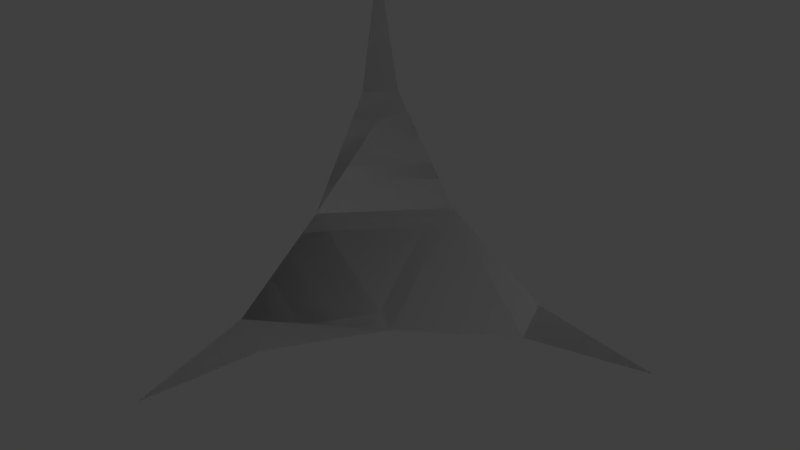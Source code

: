 # Source: Compact_Corner_Slope.blend  (saved by Blender 2.79.0; exported with 4.5.12 LTS)
import bpy
from mathutils import Matrix  # noqa: F401  (used for matrix-valued properties, if any)

bpy.ops.wm.read_factory_settings(use_empty=True)
scene = bpy.context.scene
scene.name = 'Scene'

# ---- collections
col_collection_1 = bpy.data.collections.new('Collection 1'); scene.collection.children.link(col_collection_1)

# ---- materials (node trees are filled in below, after node groups)
mat_rc_corner_slope_002 = bpy.data.materials.new('RC_Corner_Slope.002')
mat_rc_corner_slope_002.alpha_threshold = 0.0
mat_rc_corner_slope_002.use_transparent_shadow = False
mat_rc_corner_slope_002.roughness = 0.5
mat_rc_corner_slope_001 = bpy.data.materials.new('RC_Corner_Slope.001')
mat_rc_corner_slope_001.alpha_threshold = 0.0
mat_rc_corner_slope_001.use_transparent_shadow = False
mat_rc_corner_slope_001.roughness = 0.5
mat_rc_corner_slope = bpy.data.materials.new('RC_Corner_Slope')
mat_rc_corner_slope.alpha_threshold = 0.0
mat_rc_corner_slope.use_transparent_shadow = False
mat_rc_corner_slope.roughness = 0.5

# ---- material node trees

# ---- world
world_world = bpy.data.worlds.new('World'); scene.world = world_world
world_world.color = (0.05088, 0.05088, 0.05088)
world_world.use_sun_shadow = False
world_world.sun_shadow_jitter_overblur = 0.0
world_world.cycles.sampling_method = 'MANUAL'

# ---- lights
light_lamp = bpy.data.lights.new('Lamp', 'POINT')
light_lamp.transmission_factor = 0.0
light_lamp.cutoff_distance = 30.0
light_lamp.energy = 100.0
light_lamp.shadow_buffer_clip_start = 1.001
light_lamp.shadow_soft_size = 0.1
light_lamp.shadow_maximum_resolution = 0.006
light_lamp.use_absolute_resolution = True

# ---- meshes
me_rc_corner_slope_002 = bpy.data.meshes.new('RC_Corner_Slope.002')
me_rc_corner_slope_002.from_pydata([(-0.4998, -0.5001, -0.4999), (-0.5, -0.5, 0.5), (-0.4999, -0.4239, 0.1171), (-0.4999, -0.2071, -0.2074), (-0.4999, 0.1174, -0.4242), (-0.5, 0.5001, -0.5), (-0.4998, -0.5001, -0.4999), (-0.4998, -0.5001, -0.4999), (0.5, -0.5, -0.4999), (0.1171, -0.5, -0.4238), (-0.2073, -0.5, -0.207), (-0.4241, -0.5, 0.1175), (-0.5, -0.5, 0.5), (-0.4998, -0.5001, -0.4999), (-0.4998, -0.5001, -0.4999), (-0.5, 0.5001, -0.5), (-0.4241, 0.1174, -0.4999), (-0.2073, -0.2071, -0.4999), (0.1171, -0.4239, -0.4999), (0.5, -0.5, -0.4999), (-0.4998, -0.5001, -0.4999), (-0.2073, -0.2071, -0.4999), (-0.4999, -0.2071, -0.2074), (-0.2073, -0.5, -0.207), (0.1171, -0.5, -0.4238), (0.1171, -0.4239, -0.4999), (0.5, -0.5, -0.4999), (-0.4999, -0.4239, 0.1171), (-0.4241, -0.5, 0.1175), (-0.5, -0.5, 0.5), (-0.4241, 0.1174, -0.4999), (-0.4999, 0.1174, -0.4242), (-0.5, 0.5001, -0.5)], [], [(0, 1, 2), (2, 3, 0), (3, 4, 0), (4, 5, 6), (7, 8, 9), (9, 10, 7), (10, 11, 7), (11, 12, 13), (14, 15, 16), (16, 17, 14), (17, 18, 14), (18, 19, 20), (21, 22, 23), (21, 23, 24), (21, 24, 25), (25, 24, 26), (23, 22, 27), (23, 27, 28), (28, 27, 29), (30, 22, 21), (30, 31, 22), (30, 32, 31)])
me_rc_corner_slope_002.polygons.foreach_set('use_smooth', [True] * 22)
_k = set([(0, 1), (0, 4), (1, 2), (2, 3), (3, 4), (4, 5), (4, 6), (5, 6), (7, 8), (7, 11), (8, 9), (9, 10), (10, 11), (11, 12), (11, 13), (12, 13), (14, 15), (14, 18), (15, 16), (16, 17), (17, 18), (18, 19), (18, 20), (19, 20), (21, 25), (21, 30), (22, 27), (22, 31), (23, 24), (23, 28), (24, 26), (25, 26), (27, 29), (28, 29), (30, 32), (31, 32)])
me_rc_corner_slope_002.attributes.new('sharp_edge', 'BOOLEAN', 'EDGE').data.foreach_set('value', [ (min(e.vertices), max(e.vertices)) in _k for e in me_rc_corner_slope_002.edges])
_uv = me_rc_corner_slope_002.uv_layers.new(name='UVMap')
_uv.uv.foreach_set('vector', [0.5798, 0.5549, 0.7369, 0.5549, 0.6768, 0.5669, 0.6768, 0.5669, 0.6258, 0.6009, 0.5798, 0.5549, 0.6258, 0.6009, 0.5921, 0.6502, 0.5798, 0.5549, 0.5921, 0.6502, 0.5798, 0.712, 0.5798, 0.5549, 0.5798, 0.5549, 0.7369, 0.5549, 0.6768, 0.5669, 0.6768, 0.5669, 0.6258, 0.6009, 0.5798, 0.5549, 0.6258, 0.6009, 0.5921, 0.6502, 0.5798, 0.5549, 0.5921, 0.6502, 0.5798, 0.712, 0.5798, 0.5549, 0.5798, 0.5549, 0.7369, 0.5549, 0.6768, 0.5669, 0.6768, 0.5669, 0.6258, 0.6009, 0.5798, 0.5549, 0.6258, 0.6009, 0.5921, 0.6502, 0.5798, 0.5549, 0.5921, 0.6502, 0.5798, 0.712, 0.5798, 0.5549, 0.7839, 0.6453, 0.8436, 0.6453, 0.8137, 0.5937, 0.7839, 0.6453, 0.8137, 0.5937, 0.7579, 0.587, 0.7839, 0.6453, 0.7579, 0.587, 0.7502, 0.6004, 0.7502, 0.6004, 0.7579, 0.587, 0.7206, 0.5747, 0.8137, 0.5937, 0.8436, 0.6453, 0.8773, 0.6004, 0.8137, 0.5937, 0.8773, 0.6004, 0.8695, 0.587, 0.8695, 0.587, 0.8773, 0.6004, 0.9042, 0.5741, 0.806, 0.697, 0.8436, 0.6453, 0.7839, 0.6453, 0.806, 0.697, 0.8215, 0.697, 0.8436, 0.6453, 0.806, 0.697, 0.8137, 0.7344, 0.8215, 0.697])
me_rc_corner_slope_002.materials.append(mat_rc_corner_slope_002)
me_rc_corner_slope_002.use_remesh_preserve_volume = False
me_rc_corner_slope_002.use_remesh_preserve_attributes = False
me_rc_corner_slope_002.use_mirror_vertex_groups = False
me_rc_corner_slope_002.update()
me_rc_corner_slope_002.normals_split_custom_set([tuple(v) for v in zip(*[iter([-1.0, -0.0001177, -0.0001565, -1.0, 0.0002779, -0.0001807, -1.0, 0.0001846, -0.0001692, -1.0, 0.0001846, -0.0001692, -1.0, -0.0001543, -0.0001543, -1.0, -0.0001177, -0.0001565, -1.0, -0.0001543, -0.0001543, -1.0, -0.0001236, -0.000185, -1.0, -0.0001177, -0.0001565, -1.0, -0.0001805, 0.0002798, -1.0, -0.0001805, 0.0002798, -1.0, -0.0001805, 0.0002798, 0.0001328, -1.0, 0.0001605, 8.064e-05, -1.0, 0.0004054, 8.661e-05, -1.0, 0.0003571, 8.661e-05, -1.0, 0.0003571, 0.0001377, -1.0, 0.0001378, 0.0001328, -1.0, 0.0001605, 0.0001377, -1.0, 0.0001378, 0.0001651, -1.0, 0.0001102, 0.0001328, -1.0, 0.0001605, 0.0004044, -1.0, 8.095e-05, 0.0004044, -1.0, 8.095e-05, 0.0004044, -1.0, 8.095e-05, -0.0001176, -0.0001565, -1.0, 0.0002799, -0.0001806, -1.0, -0.0001456, -0.0002176, -1.0, -0.0001456, -0.0002176, -1.0, -0.0001543, -0.0001543, -1.0, -0.0001176, -0.0001565, -1.0, -0.0001543, -0.0001543, -1.0, -0.0001236, -0.0001849, -1.0, -0.0001176, -0.0001565, -1.0, -9.03e-05, -0.0004542, -1.0, -9.03e-05, -0.0004542, -1.0, -9.03e-05, -0.0004542, -1.0, 0.5498, 0.5499, 0.6288, 0.6288, 0.5498, 0.5498, 0.5499, 0.6287, 0.5498, 0.5498, 0.5499, 0.6288, 0.5499, 0.6287, 0.5498, 0.3893, 0.6513, 0.6513, 0.5498, 0.5499, 0.6288, 0.3893, 0.6513, 0.6513, 0.3893, 0.6513, 0.6513, 0.3893, 0.6513, 0.6513, 0.3893, 0.6513, 0.6513, 0.1392, 0.7002, 0.7002, 0.5499, 0.6287, 0.5498, 0.6288, 0.5498, 0.5498, 0.6516, 0.6509, 0.3895, 0.5499, 0.6287, 0.5498, 0.6516, 0.6509, 0.3895, 0.6517, 0.651, 0.3892, 0.6517, 0.651, 0.3892, 0.6516, 0.6509, 0.3895, 0.7016, 0.6989, 0.1391, 0.6513, 0.3894, 0.6513, 0.6288, 0.5498, 0.5498, 0.5498, 0.5499, 0.6288, 0.6513, 0.3894, 0.6513, 0.6513, 0.3894, 0.6513, 0.6288, 0.5498, 0.5498, 0.6513, 0.3894, 0.6513, 0.7002, 0.139, 0.7002, 0.6513, 0.3894, 0.6513])] * 3)])
me_rc_corner_slope_001 = bpy.data.meshes.new('RC_Corner_Slope.001')
me_rc_corner_slope_001.from_pydata([(-0.4998, -0.5001, -0.4999), (-0.5, -0.5, 0.5), (-0.4999, -0.4239, 0.1171), (-0.4999, -0.2071, -0.2074), (-0.4999, 0.1174, -0.4242), (-0.5, 0.5001, -0.5), (-0.4998, -0.5001, -0.4999), (-0.4998, -0.5001, -0.4999), (0.5, -0.5, -0.4999), (0.1171, -0.5, -0.4238), (-0.2073, -0.5, -0.207), (-0.4241, -0.5, 0.1175), (-0.5, -0.5, 0.5), (-0.4998, -0.5001, -0.4999), (-0.4998, -0.5001, -0.4999), (-0.5, 0.5001, -0.5), (-0.4241, 0.1174, -0.4999), (-0.2073, -0.2071, -0.4999), (0.1171, -0.4239, -0.4999), (0.5, -0.5, -0.4999), (-0.4998, -0.5001, -0.4999), (-0.2073, -0.2071, -0.4999), (-0.4999, -0.2071, -0.2074), (-0.2073, -0.5, -0.207), (0.1171, -0.5, -0.4238), (0.1171, -0.4239, -0.4999), (0.5, -0.5, -0.4999), (-0.4999, -0.4239, 0.1171), (-0.4241, -0.5, 0.1175), (-0.5, -0.5, 0.5), (-0.4241, 0.1174, -0.4999), (-0.4999, 0.1174, -0.4242), (-0.5, 0.5001, -0.5)], [], [(0, 1, 2), (2, 3, 0), (3, 4, 0), (4, 5, 6), (7, 8, 9), (9, 10, 7), (10, 11, 7), (11, 12, 13), (14, 15, 16), (16, 17, 14), (17, 18, 14), (18, 19, 20), (21, 22, 23), (21, 23, 24), (21, 24, 25), (25, 24, 26), (23, 22, 27), (23, 27, 28), (28, 27, 29), (30, 22, 21), (30, 31, 22), (30, 32, 31)])
me_rc_corner_slope_001.polygons.foreach_set('use_smooth', [True] * 22)
_k = set([(0, 1), (0, 4), (1, 2), (2, 3), (3, 4), (4, 5), (4, 6), (5, 6), (7, 8), (7, 11), (8, 9), (9, 10), (10, 11), (11, 12), (11, 13), (12, 13), (14, 15), (14, 18), (15, 16), (16, 17), (17, 18), (18, 19), (18, 20), (19, 20), (21, 25), (21, 30), (22, 27), (22, 31), (23, 24), (23, 28), (24, 26), (25, 26), (27, 29), (28, 29), (30, 32), (31, 32)])
me_rc_corner_slope_001.attributes.new('sharp_edge', 'BOOLEAN', 'EDGE').data.foreach_set('value', [ (min(e.vertices), max(e.vertices)) in _k for e in me_rc_corner_slope_001.edges])
_uv = me_rc_corner_slope_001.uv_layers.new(name='UVMap')
_uv.uv.foreach_set('vector', [0.5798, 0.5549, 0.7369, 0.5549, 0.6768, 0.5669, 0.6768, 0.5669, 0.6258, 0.6009, 0.5798, 0.5549, 0.6258, 0.6009, 0.5921, 0.6502, 0.5798, 0.5549, 0.5921, 0.6502, 0.5798, 0.712, 0.5798, 0.5549, 0.5798, 0.5549, 0.7369, 0.5549, 0.6768, 0.5669, 0.6768, 0.5669, 0.6258, 0.6009, 0.5798, 0.5549, 0.6258, 0.6009, 0.5921, 0.6502, 0.5798, 0.5549, 0.5921, 0.6502, 0.5798, 0.712, 0.5798, 0.5549, 0.5798, 0.5549, 0.7369, 0.5549, 0.6768, 0.5669, 0.6768, 0.5669, 0.6258, 0.6009, 0.5798, 0.5549, 0.6258, 0.6009, 0.5921, 0.6502, 0.5798, 0.5549, 0.5921, 0.6502, 0.5798, 0.712, 0.5798, 0.5549, 0.7839, 0.6453, 0.8436, 0.6453, 0.8137, 0.5937, 0.7839, 0.6453, 0.8137, 0.5937, 0.7579, 0.587, 0.7839, 0.6453, 0.7579, 0.587, 0.7502, 0.6004, 0.7502, 0.6004, 0.7579, 0.587, 0.7206, 0.5747, 0.8137, 0.5937, 0.8436, 0.6453, 0.8773, 0.6004, 0.8137, 0.5937, 0.8773, 0.6004, 0.8695, 0.587, 0.8695, 0.587, 0.8773, 0.6004, 0.9042, 0.5741, 0.806, 0.697, 0.8436, 0.6453, 0.7839, 0.6453, 0.806, 0.697, 0.8215, 0.697, 0.8436, 0.6453, 0.806, 0.697, 0.8137, 0.7344, 0.8215, 0.697])
me_rc_corner_slope_001.materials.append(mat_rc_corner_slope_001)
me_rc_corner_slope_001.use_remesh_preserve_volume = False
me_rc_corner_slope_001.use_remesh_preserve_attributes = False
me_rc_corner_slope_001.use_mirror_vertex_groups = False
me_rc_corner_slope_001.update()
me_rc_corner_slope_001.normals_split_custom_set([tuple(v) for v in zip(*[iter([-1.0, -0.0001177, -0.0001565, -1.0, 0.0002779, -0.0001807, -1.0, 0.0001846, -0.0001692, -1.0, 0.0001846, -0.0001692, -1.0, -0.0001543, -0.0001543, -1.0, -0.0001177, -0.0001565, -1.0, -0.0001543, -0.0001543, -1.0, -0.0001236, -0.000185, -1.0, -0.0001177, -0.0001565, -1.0, -0.0001805, 0.0002798, -1.0, -0.0001805, 0.0002798, -1.0, -0.0001805, 0.0002798, 0.0001328, -1.0, 0.0001605, 8.064e-05, -1.0, 0.0004054, 8.661e-05, -1.0, 0.0003571, 8.661e-05, -1.0, 0.0003571, 0.0001377, -1.0, 0.0001378, 0.0001328, -1.0, 0.0001605, 0.0001377, -1.0, 0.0001378, 0.0001651, -1.0, 0.0001102, 0.0001328, -1.0, 0.0001605, 0.0004044, -1.0, 8.095e-05, 0.0004044, -1.0, 8.095e-05, 0.0004044, -1.0, 8.095e-05, -0.0001176, -0.0001565, -1.0, 0.0002799, -0.0001806, -1.0, -0.0001456, -0.0002176, -1.0, -0.0001456, -0.0002176, -1.0, -0.0001543, -0.0001543, -1.0, -0.0001176, -0.0001565, -1.0, -0.0001543, -0.0001543, -1.0, -0.0001236, -0.0001849, -1.0, -0.0001176, -0.0001565, -1.0, -9.03e-05, -0.0004542, -1.0, -9.03e-05, -0.0004542, -1.0, -9.03e-05, -0.0004542, -1.0, 0.5498, 0.5499, 0.6288, 0.6288, 0.5498, 0.5498, 0.5499, 0.6287, 0.5498, 0.5498, 0.5499, 0.6288, 0.5499, 0.6287, 0.5498, 0.3893, 0.6513, 0.6513, 0.5498, 0.5499, 0.6288, 0.3893, 0.6513, 0.6513, 0.3893, 0.6513, 0.6513, 0.3893, 0.6513, 0.6513, 0.3893, 0.6513, 0.6513, 0.1392, 0.7002, 0.7002, 0.5499, 0.6287, 0.5498, 0.6288, 0.5498, 0.5498, 0.6516, 0.6509, 0.3895, 0.5499, 0.6287, 0.5498, 0.6516, 0.6509, 0.3895, 0.6517, 0.651, 0.3892, 0.6517, 0.651, 0.3892, 0.6516, 0.6509, 0.3895, 0.7016, 0.6989, 0.1391, 0.6513, 0.3894, 0.6513, 0.6288, 0.5498, 0.5498, 0.5498, 0.5499, 0.6288, 0.6513, 0.3894, 0.6513, 0.6513, 0.3894, 0.6513, 0.6288, 0.5498, 0.5498, 0.6513, 0.3894, 0.6513, 0.7002, 0.139, 0.7002, 0.6513, 0.3894, 0.6513])] * 3)])
me_rc_corner_slope = bpy.data.meshes.new('RC_Corner_Slope')
me_rc_corner_slope.from_pydata([(-0.4998, -0.5001, -0.4999), (-0.5, -0.5, 0.5), (-0.4999, -0.4239, 0.1171), (-0.4999, -0.2071, -0.2074), (-0.4999, 0.1174, -0.4242), (-0.5, 0.5001, -0.5), (-0.4998, -0.5001, -0.4999), (-0.4998, -0.5001, -0.4999), (0.5, -0.5, -0.4999), (0.1171, -0.5, -0.4238), (-0.2073, -0.5, -0.207), (-0.4241, -0.5, 0.1175), (-0.5, -0.5, 0.5), (-0.4998, -0.5001, -0.4999), (-0.4998, -0.5001, -0.4999), (-0.5, 0.5001, -0.5), (-0.4241, 0.1174, -0.4999), (-0.2073, -0.2071, -0.4999), (0.1171, -0.4239, -0.4999), (0.5, -0.5, -0.4999), (-0.4998, -0.5001, -0.4999), (-0.2073, -0.2071, -0.4999), (-0.4999, -0.2071, -0.2074), (-0.2073, -0.5, -0.207), (0.1171, -0.5, -0.4238), (0.1171, -0.4239, -0.4999), (0.5, -0.5, -0.4999), (-0.4999, -0.4239, 0.1171), (-0.4241, -0.5, 0.1175), (-0.5, -0.5, 0.5), (-0.4241, 0.1174, -0.4999), (-0.4999, 0.1174, -0.4242), (-0.5, 0.5001, -0.5)], [], [(0, 1, 2), (2, 3, 0), (3, 4, 0), (4, 5, 6), (7, 8, 9), (9, 10, 7), (10, 11, 7), (11, 12, 13), (14, 15, 16), (16, 17, 14), (17, 18, 14), (18, 19, 20), (21, 22, 23), (21, 23, 24), (21, 24, 25), (25, 24, 26), (23, 22, 27), (23, 27, 28), (28, 27, 29), (30, 22, 21), (30, 31, 22), (30, 32, 31)])
me_rc_corner_slope.polygons.foreach_set('use_smooth', [True] * 22)
_k = set([(0, 1), (0, 4), (1, 2), (2, 3), (3, 4), (4, 5), (4, 6), (5, 6), (7, 8), (7, 11), (8, 9), (9, 10), (10, 11), (11, 12), (11, 13), (12, 13), (14, 15), (14, 18), (15, 16), (16, 17), (17, 18), (18, 19), (18, 20), (19, 20), (21, 25), (21, 30), (22, 27), (22, 31), (23, 24), (23, 28), (24, 26), (25, 26), (27, 29), (28, 29), (30, 32), (31, 32)])
me_rc_corner_slope.attributes.new('sharp_edge', 'BOOLEAN', 'EDGE').data.foreach_set('value', [ (min(e.vertices), max(e.vertices)) in _k for e in me_rc_corner_slope.edges])
_uv = me_rc_corner_slope.uv_layers.new(name='UVMap')
_uv.uv.foreach_set('vector', [0.5798, 0.5549, 0.7369, 0.5549, 0.6768, 0.5669, 0.6768, 0.5669, 0.6258, 0.6009, 0.5798, 0.5549, 0.6258, 0.6009, 0.5921, 0.6502, 0.5798, 0.5549, 0.5921, 0.6502, 0.5798, 0.712, 0.5798, 0.5549, 0.5798, 0.5549, 0.7369, 0.5549, 0.6768, 0.5669, 0.6768, 0.5669, 0.6258, 0.6009, 0.5798, 0.5549, 0.6258, 0.6009, 0.5921, 0.6502, 0.5798, 0.5549, 0.5921, 0.6502, 0.5798, 0.712, 0.5798, 0.5549, 0.5798, 0.5549, 0.7369, 0.5549, 0.6768, 0.5669, 0.6768, 0.5669, 0.6258, 0.6009, 0.5798, 0.5549, 0.6258, 0.6009, 0.5921, 0.6502, 0.5798, 0.5549, 0.5921, 0.6502, 0.5798, 0.712, 0.5798, 0.5549, 0.7839, 0.6453, 0.8436, 0.6453, 0.8137, 0.5937, 0.7839, 0.6453, 0.8137, 0.5937, 0.7579, 0.587, 0.7839, 0.6453, 0.7579, 0.587, 0.7502, 0.6004, 0.7502, 0.6004, 0.7579, 0.587, 0.7206, 0.5747, 0.8137, 0.5937, 0.8436, 0.6453, 0.8773, 0.6004, 0.8137, 0.5937, 0.8773, 0.6004, 0.8695, 0.587, 0.8695, 0.587, 0.8773, 0.6004, 0.9042, 0.5741, 0.806, 0.697, 0.8436, 0.6453, 0.7839, 0.6453, 0.806, 0.697, 0.8215, 0.697, 0.8436, 0.6453, 0.806, 0.697, 0.8137, 0.7344, 0.8215, 0.697])
me_rc_corner_slope.materials.append(mat_rc_corner_slope)
me_rc_corner_slope.use_remesh_preserve_volume = False
me_rc_corner_slope.use_remesh_preserve_attributes = False
me_rc_corner_slope.use_mirror_vertex_groups = False
me_rc_corner_slope.update()
me_rc_corner_slope.normals_split_custom_set([tuple(v) for v in zip(*[iter([-1.0, -0.0001177, -0.0001565, -1.0, 0.0002779, -0.0001807, -1.0, 0.0001846, -0.0001692, -1.0, 0.0001846, -0.0001692, -1.0, -0.0001543, -0.0001543, -1.0, -0.0001177, -0.0001565, -1.0, -0.0001543, -0.0001543, -1.0, -0.0001236, -0.000185, -1.0, -0.0001177, -0.0001565, -1.0, -0.0001805, 0.0002798, -1.0, -0.0001805, 0.0002798, -1.0, -0.0001805, 0.0002798, 0.0001328, -1.0, 0.0001605, 8.064e-05, -1.0, 0.0004054, 8.661e-05, -1.0, 0.0003571, 8.661e-05, -1.0, 0.0003571, 0.0001377, -1.0, 0.0001378, 0.0001328, -1.0, 0.0001605, 0.0001377, -1.0, 0.0001378, 0.0001651, -1.0, 0.0001102, 0.0001328, -1.0, 0.0001605, 0.0004044, -1.0, 8.095e-05, 0.0004044, -1.0, 8.095e-05, 0.0004044, -1.0, 8.095e-05, -0.0001176, -0.0001565, -1.0, 0.0002799, -0.0001806, -1.0, -0.0001456, -0.0002176, -1.0, -0.0001456, -0.0002176, -1.0, -0.0001543, -0.0001543, -1.0, -0.0001176, -0.0001565, -1.0, -0.0001543, -0.0001543, -1.0, -0.0001236, -0.0001849, -1.0, -0.0001176, -0.0001565, -1.0, -9.03e-05, -0.0004542, -1.0, -9.03e-05, -0.0004542, -1.0, -9.03e-05, -0.0004542, -1.0, 0.5498, 0.5499, 0.6288, 0.6288, 0.5498, 0.5498, 0.5499, 0.6287, 0.5498, 0.5498, 0.5499, 0.6288, 0.5499, 0.6287, 0.5498, 0.3893, 0.6513, 0.6513, 0.5498, 0.5499, 0.6288, 0.3893, 0.6513, 0.6513, 0.3893, 0.6513, 0.6513, 0.3893, 0.6513, 0.6513, 0.3893, 0.6513, 0.6513, 0.1392, 0.7002, 0.7002, 0.5499, 0.6287, 0.5498, 0.6288, 0.5498, 0.5498, 0.6516, 0.6509, 0.3895, 0.5499, 0.6287, 0.5498, 0.6516, 0.6509, 0.3895, 0.6517, 0.651, 0.3892, 0.6517, 0.651, 0.3892, 0.6516, 0.6509, 0.3895, 0.7016, 0.6989, 0.1391, 0.6513, 0.3894, 0.6513, 0.6288, 0.5498, 0.5498, 0.5498, 0.5499, 0.6288, 0.6513, 0.3894, 0.6513, 0.6513, 0.3894, 0.6513, 0.6288, 0.5498, 0.5498, 0.6513, 0.3894, 0.6513, 0.7002, 0.139, 0.7002, 0.6513, 0.3894, 0.6513])] * 3)])

# ---- objects
ob_rc_corner_slope_002 = bpy.data.objects.new('RC_Corner_Slope.002', me_rc_corner_slope_002)
ob_rc_corner_slope_001 = bpy.data.objects.new('RC_Corner_Slope.001', me_rc_corner_slope_001)
ob_rc_corner_slope = bpy.data.objects.new('RC_Corner_Slope', me_rc_corner_slope)
ob_lamp = bpy.data.objects.new('Lamp', light_lamp)

# ---- transforms, parenting, visibility, modifiers, constraints
ob_rc_corner_slope_002.location = (0.0, 0.0, 0.0)
ob_rc_corner_slope_002.rotation_euler = (1.571, -0.0, 0.0)
ob_rc_corner_slope_002.lineart.crease_threshold = 0.0
ob_rc_corner_slope_001.location = (0.0, 0.0, 0.0)
ob_rc_corner_slope_001.rotation_euler = (1.571, -0.0, 0.0)
ob_rc_corner_slope_001.lineart.crease_threshold = 0.0
ob_rc_corner_slope.location = (0.0, 0.0, 0.0)
ob_rc_corner_slope.rotation_euler = (1.571, -0.0, 0.0)
ob_rc_corner_slope.lineart.crease_threshold = 0.0
ob_lamp.location = (4.076, 1.005, 5.904)
ob_lamp.rotation_euler = (0.6503, 0.05522, 1.866)
ob_lamp.lock_rotations_4d = False
ob_lamp.empty_display_type = 'ARROWS'
ob_lamp.color = (0.0, 0.0, 0.0, 0.0)
ob_lamp.lineart.crease_threshold = 0.0

# ---- collection membership
col_collection_1.objects.link(ob_rc_corner_slope_002)
col_collection_1.objects.link(ob_rc_corner_slope_001)
col_collection_1.objects.link(ob_rc_corner_slope)
col_collection_1.objects.link(ob_lamp)

# ---- scene / render settings (as saved in the file)
scene.frame_start = 1; scene.frame_end = 250; scene.frame_set(1)
scene.render.engine = 'BLENDER_EEVEE_NEXT'
scene.render.resolution_percentage = 50
scene.render.dither_intensity = 0.0
scene.cycles.use_denoising = False
scene.cycles.samples = 128
scene.cycles.sampling_pattern = 'TABULATED_SOBOL'
scene.cycles.use_adaptive_sampling = False
scene.cycles.use_light_tree = False
scene.cycles.blur_glossy = 0.0
scene.cycles.sample_clamp_indirect = 0.0
scene.view_settings.view_transform = 'Standard'
bpy.context.view_layer.update()

# ---- added for rendering (the .blend has no active camera): camera
cam_auto = bpy.data.cameras.new('AutoCamera')
cam_auto.lens = 50.0
cam_auto.sensor_width = 36.0
cam_auto.clip_end = 1000.0
ob_auto_camera = bpy.data.objects.new('AutoCamera', cam_auto)
scene.collection.objects.link(ob_auto_camera)
ob_auto_camera.location = (1.60263, -1.92316, 1.2821)
ob_auto_camera.rotation_euler = (1.09748, -7.21219e-08, 0.694738)
scene.camera = ob_auto_camera
bpy.context.view_layer.update()
